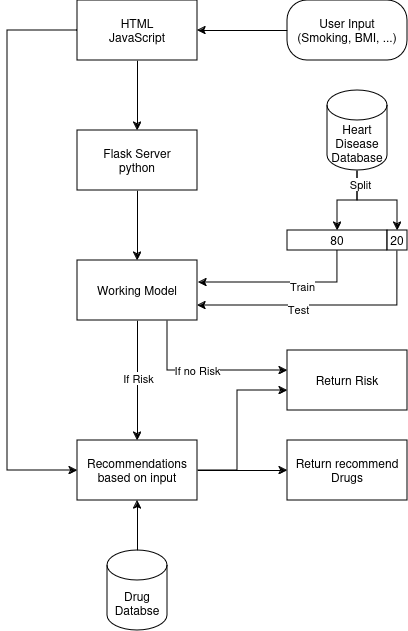

The diagram above was exported from draw.io. Its source (the exported page's mxGraphModel, read from the mxfile embedded in the PNG):
<mxGraphModel dx="1368" dy="790" grid="1" gridSize="10" guides="1" tooltips="1" connect="1" arrows="1" fold="1" page="1" pageScale="1" pageWidth="850" pageHeight="1100" math="0" shadow="0">
  <root>
    <mxCell id="0" />
    <mxCell id="1" parent="0" />
    <mxCell id="u9EO_x9bnfacGv5iApPj-14" style="edgeStyle=orthogonalEdgeStyle;rounded=0;orthogonalLoop=1;jettySize=auto;html=1;" edge="1" parent="1" source="u9EO_x9bnfacGv5iApPj-1" target="u9EO_x9bnfacGv5iApPj-2">
      <mxGeometry relative="1" as="geometry" />
    </mxCell>
    <mxCell id="u9EO_x9bnfacGv5iApPj-22" style="edgeStyle=orthogonalEdgeStyle;rounded=0;orthogonalLoop=1;jettySize=auto;html=1;" edge="1" parent="1" source="u9EO_x9bnfacGv5iApPj-1" target="u9EO_x9bnfacGv5iApPj-19">
      <mxGeometry relative="1" as="geometry">
        <Array as="points">
          <mxPoint x="200" y="200" />
          <mxPoint x="200" y="640" />
        </Array>
      </mxGeometry>
    </mxCell>
    <mxCell id="u9EO_x9bnfacGv5iApPj-1" value="HTML&lt;br&gt;JavaScript" style="rounded=0;whiteSpace=wrap;html=1;" vertex="1" parent="1">
      <mxGeometry x="270" y="170" width="120" height="60" as="geometry" />
    </mxCell>
    <mxCell id="u9EO_x9bnfacGv5iApPj-13" style="edgeStyle=orthogonalEdgeStyle;rounded=0;orthogonalLoop=1;jettySize=auto;html=1;" edge="1" parent="1" source="u9EO_x9bnfacGv5iApPj-2" target="u9EO_x9bnfacGv5iApPj-10">
      <mxGeometry relative="1" as="geometry" />
    </mxCell>
    <mxCell id="u9EO_x9bnfacGv5iApPj-2" value="Flask Server&lt;br&gt;&lt;div&gt;python&lt;/div&gt;" style="rounded=0;whiteSpace=wrap;html=1;" vertex="1" parent="1">
      <mxGeometry x="270" y="300" width="120" height="60" as="geometry" />
    </mxCell>
    <mxCell id="u9EO_x9bnfacGv5iApPj-15" style="edgeStyle=orthogonalEdgeStyle;rounded=0;orthogonalLoop=1;jettySize=auto;html=1;" edge="1" parent="1" source="u9EO_x9bnfacGv5iApPj-3" target="u9EO_x9bnfacGv5iApPj-1">
      <mxGeometry relative="1" as="geometry" />
    </mxCell>
    <mxCell id="u9EO_x9bnfacGv5iApPj-3" value="&lt;div&gt;User Input&lt;/div&gt;&lt;div&gt;(Smoking, BMI, ...)&lt;br&gt;&lt;/div&gt;" style="rounded=1;whiteSpace=wrap;html=1;arcSize=33;" vertex="1" parent="1">
      <mxGeometry x="480" y="170" width="120" height="60" as="geometry" />
    </mxCell>
    <mxCell id="u9EO_x9bnfacGv5iApPj-5" value="80" style="rounded=0;whiteSpace=wrap;html=1;" vertex="1" parent="1">
      <mxGeometry x="480" y="400" width="100" height="20" as="geometry" />
    </mxCell>
    <mxCell id="u9EO_x9bnfacGv5iApPj-12" style="edgeStyle=orthogonalEdgeStyle;rounded=0;orthogonalLoop=1;jettySize=auto;html=1;entryX=1;entryY=0.75;entryDx=0;entryDy=0;" edge="1" parent="1" source="u9EO_x9bnfacGv5iApPj-7" target="u9EO_x9bnfacGv5iApPj-10">
      <mxGeometry relative="1" as="geometry">
        <Array as="points">
          <mxPoint x="590" y="475" />
        </Array>
      </mxGeometry>
    </mxCell>
    <mxCell id="u9EO_x9bnfacGv5iApPj-30" value="Test" style="edgeLabel;html=1;align=center;verticalAlign=middle;resizable=0;points=[];" vertex="1" connectable="0" parent="u9EO_x9bnfacGv5iApPj-12">
      <mxGeometry x="0.2471" y="3" relative="1" as="geometry">
        <mxPoint x="4" as="offset" />
      </mxGeometry>
    </mxCell>
    <mxCell id="u9EO_x9bnfacGv5iApPj-7" value="20" style="rounded=0;whiteSpace=wrap;html=1;" vertex="1" parent="1">
      <mxGeometry x="580" y="400" width="20" height="20" as="geometry" />
    </mxCell>
    <mxCell id="u9EO_x9bnfacGv5iApPj-17" style="edgeStyle=orthogonalEdgeStyle;rounded=0;orthogonalLoop=1;jettySize=auto;html=1;" edge="1" parent="1" source="u9EO_x9bnfacGv5iApPj-10" target="u9EO_x9bnfacGv5iApPj-16">
      <mxGeometry relative="1" as="geometry">
        <Array as="points">
          <mxPoint x="360" y="540" />
        </Array>
      </mxGeometry>
    </mxCell>
    <mxCell id="u9EO_x9bnfacGv5iApPj-18" value="If no Risk" style="edgeLabel;html=1;align=center;verticalAlign=middle;resizable=0;points=[];" vertex="1" connectable="0" parent="u9EO_x9bnfacGv5iApPj-17">
      <mxGeometry x="-0.0706" y="1" relative="1" as="geometry">
        <mxPoint as="offset" />
      </mxGeometry>
    </mxCell>
    <mxCell id="u9EO_x9bnfacGv5iApPj-20" style="edgeStyle=orthogonalEdgeStyle;rounded=0;orthogonalLoop=1;jettySize=auto;html=1;" edge="1" parent="1" source="u9EO_x9bnfacGv5iApPj-10" target="u9EO_x9bnfacGv5iApPj-19">
      <mxGeometry relative="1" as="geometry" />
    </mxCell>
    <mxCell id="u9EO_x9bnfacGv5iApPj-21" value="If Risk" style="edgeLabel;html=1;align=center;verticalAlign=middle;resizable=0;points=[];" vertex="1" connectable="0" parent="u9EO_x9bnfacGv5iApPj-20">
      <mxGeometry x="-0.0444" relative="1" as="geometry">
        <mxPoint as="offset" />
      </mxGeometry>
    </mxCell>
    <mxCell id="u9EO_x9bnfacGv5iApPj-10" value="Working Model" style="rounded=0;whiteSpace=wrap;html=1;" vertex="1" parent="1">
      <mxGeometry x="270" y="430" width="120" height="60" as="geometry" />
    </mxCell>
    <mxCell id="u9EO_x9bnfacGv5iApPj-11" style="edgeStyle=orthogonalEdgeStyle;rounded=0;orthogonalLoop=1;jettySize=auto;html=1;entryX=1.008;entryY=0.367;entryDx=0;entryDy=0;entryPerimeter=0;" edge="1" parent="1" source="u9EO_x9bnfacGv5iApPj-5" target="u9EO_x9bnfacGv5iApPj-10">
      <mxGeometry relative="1" as="geometry">
        <Array as="points">
          <mxPoint x="530" y="452" />
        </Array>
      </mxGeometry>
    </mxCell>
    <mxCell id="u9EO_x9bnfacGv5iApPj-29" value="Train" style="edgeLabel;html=1;align=center;verticalAlign=middle;resizable=0;points=[];" vertex="1" connectable="0" parent="u9EO_x9bnfacGv5iApPj-11">
      <mxGeometry x="-0.2049" y="3" relative="1" as="geometry">
        <mxPoint as="offset" />
      </mxGeometry>
    </mxCell>
    <mxCell id="u9EO_x9bnfacGv5iApPj-16" value="Return Risk" style="rounded=0;whiteSpace=wrap;html=1;" vertex="1" parent="1">
      <mxGeometry x="480" y="520" width="120" height="60" as="geometry" />
    </mxCell>
    <mxCell id="u9EO_x9bnfacGv5iApPj-26" style="edgeStyle=orthogonalEdgeStyle;rounded=0;orthogonalLoop=1;jettySize=auto;html=1;" edge="1" parent="1" source="u9EO_x9bnfacGv5iApPj-19" target="u9EO_x9bnfacGv5iApPj-16">
      <mxGeometry relative="1" as="geometry">
        <Array as="points">
          <mxPoint x="430" y="640" />
          <mxPoint x="430" y="560" />
        </Array>
      </mxGeometry>
    </mxCell>
    <mxCell id="u9EO_x9bnfacGv5iApPj-27" style="edgeStyle=orthogonalEdgeStyle;rounded=0;orthogonalLoop=1;jettySize=auto;html=1;" edge="1" parent="1" source="u9EO_x9bnfacGv5iApPj-19" target="u9EO_x9bnfacGv5iApPj-25">
      <mxGeometry relative="1" as="geometry" />
    </mxCell>
    <mxCell id="u9EO_x9bnfacGv5iApPj-19" value="Recommendations based on input" style="rounded=0;whiteSpace=wrap;html=1;" vertex="1" parent="1">
      <mxGeometry x="270" y="610" width="120" height="60" as="geometry" />
    </mxCell>
    <mxCell id="u9EO_x9bnfacGv5iApPj-25" value="Return recommend Drugs" style="rounded=0;whiteSpace=wrap;html=1;" vertex="1" parent="1">
      <mxGeometry x="480" y="610" width="120" height="60" as="geometry" />
    </mxCell>
    <mxCell id="u9EO_x9bnfacGv5iApPj-33" style="edgeStyle=orthogonalEdgeStyle;rounded=0;orthogonalLoop=1;jettySize=auto;html=1;entryX=0.5;entryY=0;entryDx=0;entryDy=0;" edge="1" parent="1" source="u9EO_x9bnfacGv5iApPj-31" target="u9EO_x9bnfacGv5iApPj-5">
      <mxGeometry relative="1" as="geometry" />
    </mxCell>
    <mxCell id="u9EO_x9bnfacGv5iApPj-34" style="edgeStyle=orthogonalEdgeStyle;rounded=0;orthogonalLoop=1;jettySize=auto;html=1;entryX=0.5;entryY=0;entryDx=0;entryDy=0;" edge="1" parent="1" source="u9EO_x9bnfacGv5iApPj-31" target="u9EO_x9bnfacGv5iApPj-7">
      <mxGeometry relative="1" as="geometry">
        <Array as="points">
          <mxPoint x="550" y="370" />
          <mxPoint x="590" y="370" />
        </Array>
      </mxGeometry>
    </mxCell>
    <mxCell id="u9EO_x9bnfacGv5iApPj-35" value="Split" style="edgeLabel;html=1;align=center;verticalAlign=middle;resizable=0;points=[];" vertex="1" connectable="0" parent="u9EO_x9bnfacGv5iApPj-34">
      <mxGeometry x="-0.74" y="2" relative="1" as="geometry">
        <mxPoint as="offset" />
      </mxGeometry>
    </mxCell>
    <mxCell id="u9EO_x9bnfacGv5iApPj-31" value="Heart Disease Database" style="shape=cylinder3;whiteSpace=wrap;html=1;boundedLbl=1;backgroundOutline=1;size=15;" vertex="1" parent="1">
      <mxGeometry x="520" y="260" width="60" height="80" as="geometry" />
    </mxCell>
    <mxCell id="u9EO_x9bnfacGv5iApPj-37" style="edgeStyle=orthogonalEdgeStyle;rounded=0;orthogonalLoop=1;jettySize=auto;html=1;" edge="1" parent="1" source="u9EO_x9bnfacGv5iApPj-36" target="u9EO_x9bnfacGv5iApPj-19">
      <mxGeometry relative="1" as="geometry" />
    </mxCell>
    <mxCell id="u9EO_x9bnfacGv5iApPj-36" value="Drug Databse" style="shape=cylinder3;whiteSpace=wrap;html=1;boundedLbl=1;backgroundOutline=1;size=15;" vertex="1" parent="1">
      <mxGeometry x="300" y="720" width="60" height="80" as="geometry" />
    </mxCell>
  </root>
</mxGraphModel>